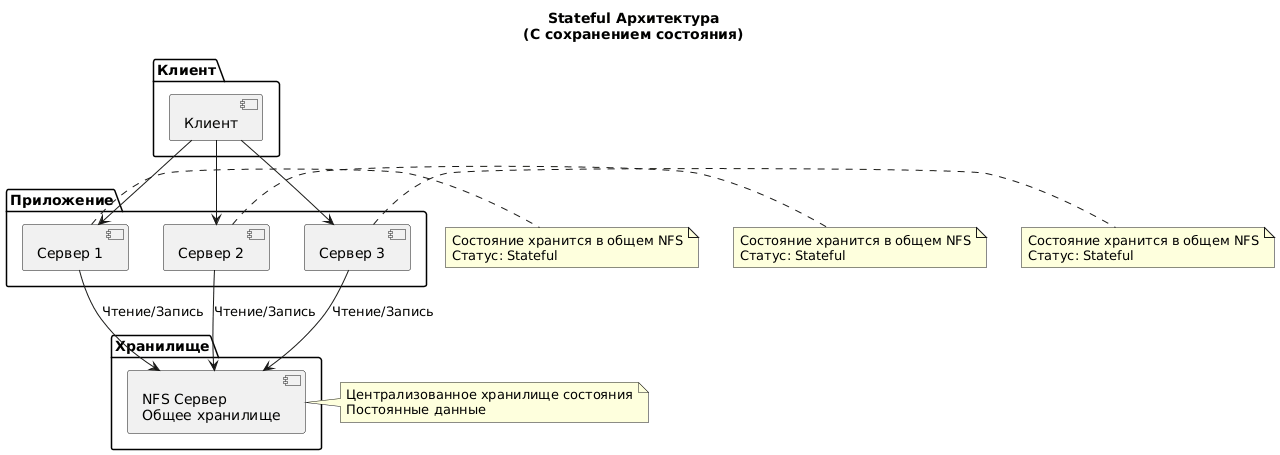

The diagram above was rendered by PlantUML. Its source (embedded in the PNG):
@startuml
title Stateful Архитектура\n(С сохранением состояния)

package "Клиент" {
  [Клиент] as CLIENT
}

package "Приложение" {
  [Сервер 1] as APP1
  [Сервер 2] as APP2
  [Сервер 3] as APP3
}

package "Хранилище" {
  [NFS Сервер\nОбщее хранилище] as NFS
}

CLIENT --> APP1
CLIENT --> APP2
CLIENT --> APP3

APP1 --> NFS : Чтение/Запись
APP2 --> NFS : Чтение/Запись
APP3 --> NFS : Чтение/Запись

note right of APP1
  Состояние хранится в общем NFS
  Статус: Stateful
end note

note right of APP2
  Состояние хранится в общем NFS
  Статус: Stateful
end note

note right of APP3
  Состояние хранится в общем NFS
  Статус: Stateful
end note

note right of NFS
  Централизованное хранилище состояния
  Постоянные данные
end note
@enduml